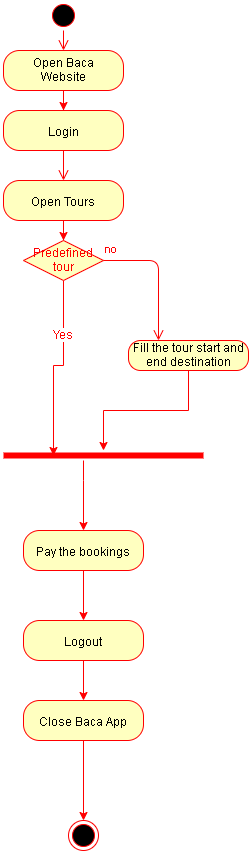

The diagram above was exported from draw.io. Its source (the exported page's mxGraphModel, read from the mxfile embedded in the PNG):
<mxGraphModel dx="1422" dy="745" grid="1" gridSize="10" guides="1" tooltips="1" connect="1" arrows="1" fold="1" page="1" pageScale="1" pageWidth="850" pageHeight="1100" background="#ffffff" math="0" shadow="0">
  <root>
    <mxCell id="0" />
    <mxCell id="1" parent="0" />
    <mxCell id="2" value="" style="ellipse;html=1;shape=startState;fillColor=#000000;strokeColor=#ff0000;" vertex="1" parent="1">
      <mxGeometry x="330" y="20" width="30" height="30" as="geometry" />
    </mxCell>
    <mxCell id="3" value="" style="edgeStyle=orthogonalEdgeStyle;html=1;verticalAlign=bottom;endArrow=open;endSize=8;strokeColor=#ff0000;" edge="1" source="2" parent="1">
      <mxGeometry relative="1" as="geometry">
        <mxPoint x="345" y="70" as="targetPoint" />
      </mxGeometry>
    </mxCell>
    <mxCell id="4" value="" style="edgeStyle=orthogonalEdgeStyle;rounded=0;orthogonalLoop=1;jettySize=auto;html=1;labelBackgroundColor=#FF0000;strokeColor=#FF0000;fontColor=#FF0000;" edge="1" source="5" target="6" parent="1">
      <mxGeometry relative="1" as="geometry" />
    </mxCell>
    <mxCell id="5" value="Open Baca&lt;br&gt;Website" style="rounded=1;whiteSpace=wrap;html=1;arcSize=40;fontColor=#000000;fillColor=#ffffc0;strokeColor=#ff0000;" vertex="1" parent="1">
      <mxGeometry x="285" y="70" width="120" height="40" as="geometry" />
    </mxCell>
    <mxCell id="6" value="Login" style="rounded=1;whiteSpace=wrap;html=1;arcSize=40;fontColor=#000000;fillColor=#ffffc0;strokeColor=#ff0000;" vertex="1" parent="1">
      <mxGeometry x="285" y="130" width="120" height="40" as="geometry" />
    </mxCell>
    <mxCell id="7" value="" style="edgeStyle=orthogonalEdgeStyle;rounded=0;orthogonalLoop=1;jettySize=auto;html=1;labelBackgroundColor=#FF0000;strokeColor=#FF0000;fontColor=#FF0000;entryX=0.5;entryY=0;entryDx=0;entryDy=0;" edge="1" source="8" target="20" parent="1">
      <mxGeometry relative="1" as="geometry">
        <mxPoint x="205" y="220" as="targetPoint" />
      </mxGeometry>
    </mxCell>
    <mxCell id="8" value="Open Tours" style="rounded=1;whiteSpace=wrap;html=1;arcSize=40;fontColor=#000000;fillColor=#ffffc0;strokeColor=#ff0000;" vertex="1" parent="1">
      <mxGeometry x="285" y="200" width="120" height="40" as="geometry" />
    </mxCell>
    <mxCell id="9" value="" style="edgeStyle=orthogonalEdgeStyle;rounded=0;orthogonalLoop=1;jettySize=auto;html=1;labelBackgroundColor=#FF0000;strokeColor=#FF0000;fontColor=#FF0000;" edge="1" source="10" target="23" parent="1">
      <mxGeometry relative="1" as="geometry" />
    </mxCell>
    <mxCell id="10" value="Fill the tour start and end destination" style="rounded=1;whiteSpace=wrap;html=1;arcSize=40;fontColor=#000000;fillColor=#ffffc0;strokeColor=#ff0000;" vertex="1" parent="1">
      <mxGeometry x="410" y="360" width="120" height="30" as="geometry" />
    </mxCell>
    <mxCell id="11" value="" style="edgeStyle=orthogonalEdgeStyle;rounded=0;orthogonalLoop=1;jettySize=auto;html=1;labelBackgroundColor=#FF0000;strokeColor=#FF0000;fontColor=#FF0000;" edge="1" source="12" target="14" parent="1">
      <mxGeometry relative="1" as="geometry" />
    </mxCell>
    <mxCell id="12" value="Pay the bookings" style="rounded=1;whiteSpace=wrap;html=1;arcSize=40;fontColor=#000000;fillColor=#ffffc0;strokeColor=#ff0000;" vertex="1" parent="1">
      <mxGeometry x="305" y="550" width="120" height="40" as="geometry" />
    </mxCell>
    <mxCell id="13" value="" style="edgeStyle=orthogonalEdgeStyle;rounded=0;orthogonalLoop=1;jettySize=auto;html=1;labelBackgroundColor=#FF0000;strokeColor=#FF0000;fontColor=#FF0000;" edge="1" source="14" target="16" parent="1">
      <mxGeometry relative="1" as="geometry" />
    </mxCell>
    <mxCell id="14" value="Logout" style="rounded=1;whiteSpace=wrap;html=1;arcSize=40;fontColor=#000000;fillColor=#ffffc0;strokeColor=#ff0000;" vertex="1" parent="1">
      <mxGeometry x="305" y="640" width="120" height="40" as="geometry" />
    </mxCell>
    <mxCell id="15" value="" style="edgeStyle=orthogonalEdgeStyle;rounded=0;orthogonalLoop=1;jettySize=auto;html=1;labelBackgroundColor=#FF0000;strokeColor=#FF0000;fontColor=#FF0000;" edge="1" source="16" target="24" parent="1">
      <mxGeometry relative="1" as="geometry" />
    </mxCell>
    <mxCell id="16" value="Close Baca App" style="rounded=1;whiteSpace=wrap;html=1;arcSize=40;fontColor=#000000;fillColor=#ffffc0;strokeColor=#ff0000;" vertex="1" parent="1">
      <mxGeometry x="305" y="720" width="120" height="40" as="geometry" />
    </mxCell>
    <mxCell id="17" value="" style="edgeStyle=orthogonalEdgeStyle;html=1;verticalAlign=bottom;endArrow=open;endSize=8;strokeColor=#ff0000;labelBackgroundColor=#FF0000;fontColor=#FF0000;entryX=0.5;entryY=0;entryDx=0;entryDy=0;exitX=0.5;exitY=1;exitDx=0;exitDy=0;" edge="1" source="6" target="8" parent="1">
      <mxGeometry relative="1" as="geometry">
        <mxPoint x="85" y="330" as="targetPoint" />
        <mxPoint x="85" y="270" as="sourcePoint" />
      </mxGeometry>
    </mxCell>
    <mxCell id="18" value="" style="edgeStyle=orthogonalEdgeStyle;rounded=0;orthogonalLoop=1;jettySize=auto;html=1;labelBackgroundColor=#FF0000;strokeColor=#FF0000;fontColor=#FF0000;entryX=0.25;entryY=0.5;entryDx=0;entryDy=0;entryPerimeter=0;" edge="1" source="20" target="23" parent="1">
      <mxGeometry relative="1" as="geometry">
        <mxPoint x="345" y="380" as="targetPoint" />
      </mxGeometry>
    </mxCell>
    <mxCell id="19" value="Yes" style="text;html=1;align=center;verticalAlign=middle;resizable=0;points=[];labelBackgroundColor=#ffffff;fontColor=#FF0000;" vertex="1" connectable="0" parent="18">
      <mxGeometry x="-0.4378" y="-2" relative="1" as="geometry">
        <mxPoint as="offset" />
      </mxGeometry>
    </mxCell>
    <mxCell id="20" value="Predefined tour" style="rhombus;whiteSpace=wrap;html=1;fillColor=#ffffc0;strokeColor=#ff0000;fontColor=#FF0000;" vertex="1" parent="1">
      <mxGeometry x="305" y="260" width="80" height="40" as="geometry" />
    </mxCell>
    <mxCell id="21" value="&lt;span style=&quot;background-color: rgb(255 , 255 , 255)&quot;&gt;no&lt;/span&gt;" style="edgeStyle=orthogonalEdgeStyle;html=1;align=left;verticalAlign=bottom;endArrow=open;endSize=8;strokeColor=#ff0000;labelBackgroundColor=#FF0000;fontColor=#FF0000;entryX=0.25;entryY=0;entryDx=0;entryDy=0;" edge="1" source="20" target="10" parent="1">
      <mxGeometry x="-1" relative="1" as="geometry">
        <mxPoint x="470" y="350" as="targetPoint" />
        <Array as="points">
          <mxPoint x="440" y="280" />
        </Array>
      </mxGeometry>
    </mxCell>
    <mxCell id="22" value="" style="edgeStyle=orthogonalEdgeStyle;rounded=0;orthogonalLoop=1;jettySize=auto;html=1;labelBackgroundColor=#FF0000;strokeColor=#FF0000;fontColor=#FF0000;entryX=0.5;entryY=0;entryDx=0;entryDy=0;" edge="1" source="23" target="12" parent="1">
      <mxGeometry relative="1" as="geometry">
        <mxPoint x="365" y="540" as="targetPoint" />
        <Array as="points">
          <mxPoint x="365" y="500" />
          <mxPoint x="365" y="500" />
        </Array>
      </mxGeometry>
    </mxCell>
    <mxCell id="23" value="" style="shape=line;html=1;strokeWidth=6;strokeColor=#ff0000;fontColor=#FF0000;" vertex="1" parent="1">
      <mxGeometry x="285" y="470" width="200" height="10" as="geometry" />
    </mxCell>
    <mxCell id="24" value="" style="ellipse;html=1;shape=endState;fillColor=#000000;strokeColor=#ff0000;fontColor=#FF0000;" vertex="1" parent="1">
      <mxGeometry x="350" y="840" width="30" height="30" as="geometry" />
    </mxCell>
  </root>
</mxGraphModel>